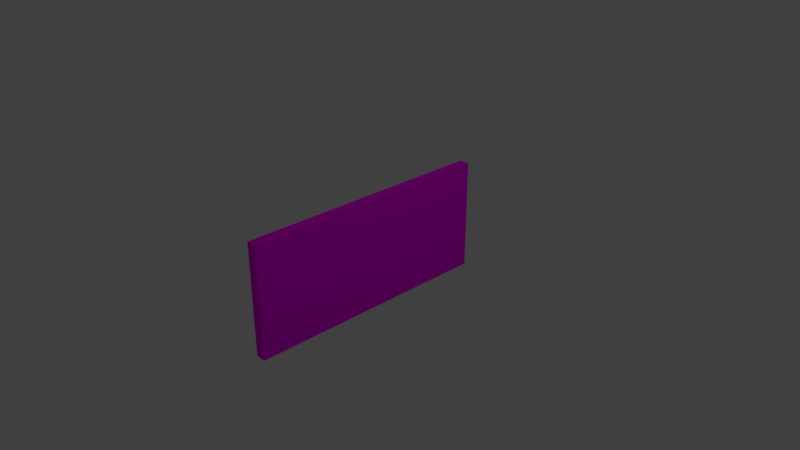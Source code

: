 # Source: REport.blend  (saved by Blender 2.79.0; exported with 4.5.12 LTS)
import bpy
from mathutils import Matrix  # noqa: F401  (used for matrix-valued properties, if any)

bpy.ops.wm.read_factory_settings(use_empty=True)
scene = bpy.context.scene
scene.name = 'Scene'

# ---- collections
col_collection_1 = bpy.data.collections.new('Collection 1'); scene.collection.children.link(col_collection_1)

# ---- images (referenced by path relative to the original .blend; pixels are not part of the script)
import os
ASSET_DIR = os.environ.get("B2B_ASSET_DIR", "")  # directory of the original .blend (textures are referenced by path, not embedded)
HERE = os.path.dirname(os.path.abspath(__file__))  # packed textures are extracted next to this script under _unpacked/

def load_image(name, relpath, width, height, colorspace="sRGB"):
    """Load a texture the original file referenced (path relative to the .blend, or extracted next to this script)."""
    p = next((c for c in (os.path.join(HERE, relpath), os.path.join(ASSET_DIR, relpath)) if relpath and os.path.exists(c)), "")
    if p:
        img = bpy.data.images.load(p, check_existing=True)
        img.name = name
    else:  # same state as the original file: an image datablock whose file is absent (Cycles renders it pink)
        img = bpy.data.images.new(name, width, height)
        img.source = "FILE"
        img.filepath = "//" + (relpath or name)
    img.colorspace_settings.name = colorspace
    return img
img_report_png = load_image('report.png', 'report.png', 1024, 1024, 'sRGB')

# ---- materials (node trees are filled in below, after node groups)
mat_material_002 = bpy.data.materials.new('Material.002')
mat_material_002.alpha_threshold = 0.0
mat_material_002.roughness = 0.5

# ---- material node trees
mat_material_002.use_nodes = True; mat_material_002.node_tree.nodes.clear()
_N = mat_material_002.node_tree.nodes; _L = mat_material_002.node_tree.links
n0 = _N.new('ShaderNodeOutputMaterial'); n0.name = 'Material Output'; n0.location = (300, 300)
n1 = _N.new('ShaderNodeBsdfDiffuse'); n1.name = 'Diffuse BSDF'; n1.location = (10, 300)
n2 = _N.new('ShaderNodeTexImage'); n2.name = 'Image Texture'; n2.location = (-180, 300)
n2.width = 140
n2.image = img_report_png
_L.new(n1.outputs[0], n0.inputs[0])
_L.new(n2.outputs[0], n1.inputs[0])
n0.is_active_output = True

# ---- world
world_world = bpy.data.worlds.new('World'); scene.world = world_world
world_world.color = (0.05088, 0.05088, 0.05088)
world_world.use_sun_shadow = False
world_world.sun_shadow_jitter_overblur = 0.0
world_world.cycles.sampling_method = 'MANUAL'

# ---- cameras
cam_camera = bpy.data.cameras.new('Camera')
cam_camera.clip_end = 100.0
cam_camera.lens = 35.0
cam_camera.sensor_width = 32.0
cam_camera.sensor_height = 18.0
cam_camera.ortho_scale = 7.314
cam_camera.dof.focus_distance = 0.0

# ---- lights
light_lamp = bpy.data.lights.new('Lamp', 'POINT')
light_lamp.transmission_factor = 0.0
light_lamp.cutoff_distance = 30.0
light_lamp.energy = 100.0
light_lamp.shadow_buffer_clip_start = 1.001
light_lamp.shadow_soft_size = 0.1
light_lamp.shadow_maximum_resolution = 0.006
light_lamp.use_absolute_resolution = True

# ---- meshes
me_cube = bpy.data.meshes.new('Cube')
me_cube.from_pydata([(0.07312, 1.756, -0.7787), (0.07312, -1.756, -0.7787), (-0.07312, -1.756, -0.7787), (-0.07312, 1.756, -0.7787), (0.07312, 1.756, 0.7787), (0.07312, -1.756, 0.7787), (-0.07312, -1.756, 0.7787), (-0.07312, 1.756, 0.7787)], [], [(0, 1, 2, 3), (4, 7, 6, 5), (0, 4, 5, 1), (1, 5, 6, 2), (2, 6, 7, 3), (4, 0, 3, 7)])
_uv = me_cube.uv_layers.new(name='UVMap')
_uv.uv.foreach_set('vector', [1.788e-07, 0.0823, 1.0, 0.0823, 1.0, 0.1235, 0.0, 0.1235, 1.0, 0.04115, 1.0, 0.0823, 5.364e-07, 0.0823, 0.0, 0.04115, 1.0, 0.5617, 1.0, 1.0, 2.98e-08, 1.0, 4.172e-07, 0.5617, 0.8867, 0.04115, 0.4433, 0.04115, 0.4433, 1.192e-07, 0.8867, 5.96e-08, 1.0, 0.1235, 1.0, 0.5617, 2.682e-07, 0.5617, 0.0, 0.1235, 0.0, 1.49e-07, 0.4433, 0.0, 0.4433, 0.04115, 0.0, 0.04115])
me_cube.materials.append(mat_material_002)
me_cube.use_remesh_preserve_volume = False
me_cube.use_remesh_preserve_attributes = False
me_cube.use_mirror_vertex_groups = False
me_cube.update()

# ---- objects
ob_cube = bpy.data.objects.new('Cube', me_cube)
ob_lamp = bpy.data.objects.new('Lamp', light_lamp)
ob_camera = bpy.data.objects.new('Camera', cam_camera)

# ---- transforms, parenting, visibility, modifiers, constraints
ob_cube.location = (0.0, 0.0, 0.0)
ob_cube.lock_rotations_4d = False
ob_cube.empty_display_type = 'ARROWS'
ob_cube.lineart.crease_threshold = 0.0
ob_lamp.location = (4.076, 1.005, 5.904)
ob_lamp.rotation_euler = (0.6503, 0.05522, 1.866)
ob_lamp.lock_rotations_4d = False
ob_lamp.empty_display_type = 'ARROWS'
ob_lamp.color = (0.0, 0.0, 0.0, 0.0)
ob_lamp.lineart.crease_threshold = 0.0
ob_camera.location = (7.481, -6.508, 5.344)
ob_camera.rotation_euler = (1.109, 0.0, 0.8149)
ob_camera.lock_rotations_4d = False
ob_camera.empty_display_type = 'ARROWS'
ob_camera.color = (0.0, 0.0, 0.0, 0.0)
ob_camera.display_type = 'WIRE'
ob_camera.lineart.crease_threshold = 0.0

# ---- collection membership
col_collection_1.objects.link(ob_cube)
col_collection_1.objects.link(ob_lamp)
col_collection_1.objects.link(ob_camera)

# ---- scene / render settings (as saved in the file)
scene.camera = ob_camera
scene.frame_start = 1; scene.frame_end = 250; scene.frame_set(0)
scene.render.engine = 'CYCLES'
scene.render.resolution_percentage = 50
scene.render.dither_intensity = 0.0
scene.cycles.use_denoising = False
scene.cycles.samples = 128
scene.cycles.sampling_pattern = 'TABULATED_SOBOL'
scene.cycles.use_adaptive_sampling = False
scene.cycles.use_light_tree = False
scene.cycles.blur_glossy = 0.0
scene.cycles.sample_clamp_indirect = 0.0
scene.view_settings.view_transform = 'Standard'
bpy.context.view_layer.update()
